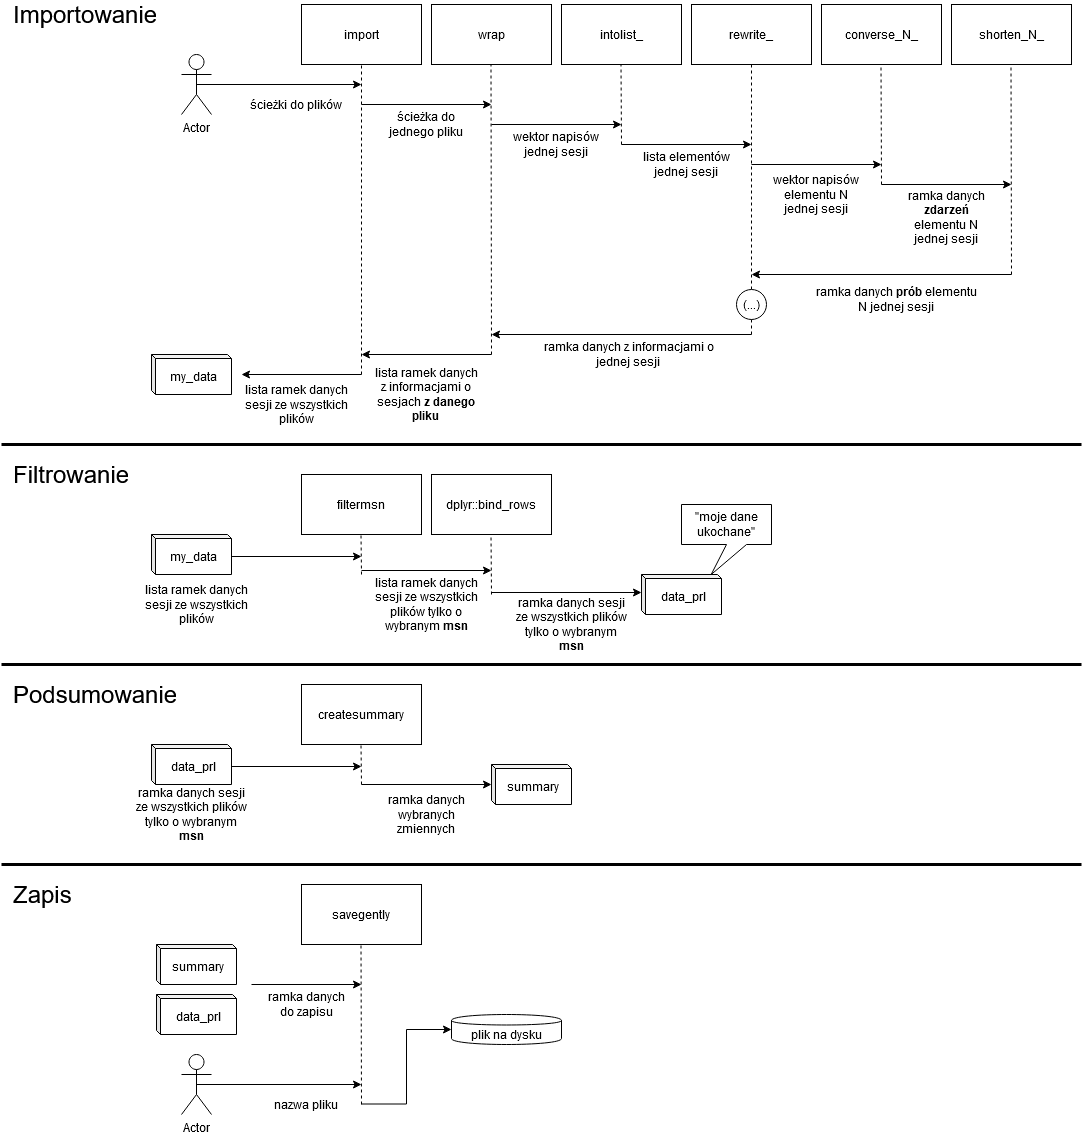

The diagram above was exported from draw.io. Its source (the exported page's mxGraphModel, read from the mxfile embedded in the PNG):
<mxGraphModel dx="2248" dy="809" grid="1" gridSize="10" guides="1" tooltips="1" connect="1" arrows="1" fold="1" page="1" pageScale="1" pageWidth="827" pageHeight="1169" math="0" shadow="0">
  <root>
    <mxCell id="0" />
    <mxCell id="1" parent="0" />
    <mxCell id="2" value="&lt;div&gt;import&lt;/div&gt;" style="rounded=0;whiteSpace=wrap;html=1;" vertex="1" parent="1">
      <mxGeometry x="20" y="20" width="120" height="60" as="geometry" />
    </mxCell>
    <mxCell id="3" value="&lt;div&gt;wrap&lt;/div&gt;" style="rounded=0;whiteSpace=wrap;html=1;" vertex="1" parent="1">
      <mxGeometry x="150" y="20" width="120" height="60" as="geometry" />
    </mxCell>
    <mxCell id="4" value="&lt;div&gt;intolist_&lt;/div&gt;" style="rounded=0;whiteSpace=wrap;html=1;" vertex="1" parent="1">
      <mxGeometry x="280" y="20" width="120" height="60" as="geometry" />
    </mxCell>
    <mxCell id="5" value="&lt;div&gt;converse_N_&lt;/div&gt;" style="rounded=0;whiteSpace=wrap;html=1;" vertex="1" parent="1">
      <mxGeometry x="540" y="20" width="120" height="60" as="geometry" />
    </mxCell>
    <mxCell id="6" value="shorten_N_" style="rounded=0;whiteSpace=wrap;html=1;" vertex="1" parent="1">
      <mxGeometry x="670" y="20" width="120" height="60" as="geometry" />
    </mxCell>
    <mxCell id="7" value="&lt;div&gt;rewrite_&lt;/div&gt;" style="rounded=0;whiteSpace=wrap;html=1;" vertex="1" parent="1">
      <mxGeometry x="410" y="20" width="120" height="60" as="geometry" />
    </mxCell>
    <mxCell id="8" value="" style="endArrow=none;dashed=1;html=1;entryX=0.5;entryY=1;entryDx=0;entryDy=0;" edge="1" target="2" parent="1">
      <mxGeometry width="50" height="50" relative="1" as="geometry">
        <mxPoint x="80" y="390" as="sourcePoint" />
        <mxPoint x="70" y="100" as="targetPoint" />
      </mxGeometry>
    </mxCell>
    <mxCell id="9" value="" style="endArrow=none;dashed=1;html=1;entryX=0.5;entryY=1;entryDx=0;entryDy=0;" edge="1" parent="1">
      <mxGeometry width="50" height="50" relative="1" as="geometry">
        <mxPoint x="210" y="370" as="sourcePoint" />
        <mxPoint x="209.5" y="80" as="targetPoint" />
      </mxGeometry>
    </mxCell>
    <mxCell id="10" value="" style="endArrow=none;dashed=1;html=1;entryX=0.5;entryY=1;entryDx=0;entryDy=0;" edge="1" parent="1">
      <mxGeometry width="50" height="50" relative="1" as="geometry">
        <mxPoint x="340" y="160" as="sourcePoint" />
        <mxPoint x="339.5" y="80" as="targetPoint" />
      </mxGeometry>
    </mxCell>
    <mxCell id="11" value="" style="endArrow=none;dashed=1;html=1;entryX=0.5;entryY=1;entryDx=0;entryDy=0;" edge="1" source="24" target="7" parent="1">
      <mxGeometry width="50" height="50" relative="1" as="geometry">
        <mxPoint x="469.5" y="730" as="sourcePoint" />
        <mxPoint x="469.5" y="70" as="targetPoint" />
      </mxGeometry>
    </mxCell>
    <mxCell id="12" value="" style="endArrow=none;dashed=1;html=1;entryX=0.5;entryY=1;entryDx=0;entryDy=0;" edge="1" parent="1">
      <mxGeometry width="50" height="50" relative="1" as="geometry">
        <mxPoint x="600" y="200" as="sourcePoint" />
        <mxPoint x="599.5" y="80" as="targetPoint" />
      </mxGeometry>
    </mxCell>
    <mxCell id="13" value="" style="endArrow=none;dashed=1;html=1;entryX=0.5;entryY=1;entryDx=0;entryDy=0;" edge="1" parent="1">
      <mxGeometry width="50" height="50" relative="1" as="geometry">
        <mxPoint x="730" y="290" as="sourcePoint" />
        <mxPoint x="729.5" y="80" as="targetPoint" />
      </mxGeometry>
    </mxCell>
    <mxCell id="14" value="" style="endArrow=classic;html=1;" edge="1" parent="1">
      <mxGeometry width="50" height="50" relative="1" as="geometry">
        <mxPoint x="80" y="120" as="sourcePoint" />
        <mxPoint x="210" y="120" as="targetPoint" />
        <Array as="points" />
      </mxGeometry>
    </mxCell>
    <mxCell id="15" value="" style="endArrow=classic;html=1;exitX=0.5;exitY=0.5;exitDx=0;exitDy=0;exitPerimeter=0;" edge="1" source="36" parent="1">
      <mxGeometry width="50" height="50" relative="1" as="geometry">
        <mxPoint x="-40" y="100" as="sourcePoint" />
        <mxPoint x="80" y="100" as="targetPoint" />
      </mxGeometry>
    </mxCell>
    <mxCell id="16" value="" style="endArrow=classic;html=1;" edge="1" parent="1">
      <mxGeometry width="50" height="50" relative="1" as="geometry">
        <mxPoint x="210" y="140" as="sourcePoint" />
        <mxPoint x="340" y="140" as="targetPoint" />
        <Array as="points" />
      </mxGeometry>
    </mxCell>
    <mxCell id="17" value="" style="endArrow=classic;html=1;" edge="1" parent="1">
      <mxGeometry width="50" height="50" relative="1" as="geometry">
        <mxPoint x="340" y="160" as="sourcePoint" />
        <mxPoint x="470" y="160" as="targetPoint" />
        <Array as="points" />
      </mxGeometry>
    </mxCell>
    <mxCell id="18" value="" style="endArrow=classic;html=1;" edge="1" parent="1">
      <mxGeometry width="50" height="50" relative="1" as="geometry">
        <mxPoint x="470" y="180" as="sourcePoint" />
        <mxPoint x="600" y="180" as="targetPoint" />
        <Array as="points" />
      </mxGeometry>
    </mxCell>
    <mxCell id="19" value="" style="endArrow=classic;html=1;" edge="1" parent="1">
      <mxGeometry width="50" height="50" relative="1" as="geometry">
        <mxPoint x="600" y="200" as="sourcePoint" />
        <mxPoint x="730" y="200" as="targetPoint" />
        <Array as="points" />
      </mxGeometry>
    </mxCell>
    <mxCell id="20" value="" style="endArrow=classic;html=1;" edge="1" parent="1">
      <mxGeometry width="50" height="50" relative="1" as="geometry">
        <mxPoint x="730" y="290" as="sourcePoint" />
        <mxPoint x="470" y="290" as="targetPoint" />
        <Array as="points" />
      </mxGeometry>
    </mxCell>
    <mxCell id="21" value="" style="endArrow=classic;html=1;" edge="1" parent="1">
      <mxGeometry width="50" height="50" relative="1" as="geometry">
        <mxPoint x="470" y="350" as="sourcePoint" />
        <mxPoint x="210" y="350" as="targetPoint" />
        <Array as="points" />
      </mxGeometry>
    </mxCell>
    <mxCell id="22" value="" style="endArrow=classic;html=1;" edge="1" parent="1">
      <mxGeometry width="50" height="50" relative="1" as="geometry">
        <mxPoint x="210" y="370" as="sourcePoint" />
        <mxPoint x="80" y="370" as="targetPoint" />
        <Array as="points" />
      </mxGeometry>
    </mxCell>
    <mxCell id="23" value="" style="endArrow=classic;html=1;" edge="1" parent="1">
      <mxGeometry width="50" height="50" relative="1" as="geometry">
        <mxPoint x="80" y="390" as="sourcePoint" />
        <mxPoint x="-40" y="390" as="targetPoint" />
        <Array as="points" />
      </mxGeometry>
    </mxCell>
    <mxCell id="24" value="(...)" style="ellipse;whiteSpace=wrap;html=1;" vertex="1" parent="1">
      <mxGeometry x="455" y="305" width="30" height="30" as="geometry" />
    </mxCell>
    <mxCell id="25" value="" style="endArrow=none;dashed=1;html=1;entryX=0.5;entryY=1;entryDx=0;entryDy=0;" edge="1" target="24" parent="1">
      <mxGeometry width="50" height="50" relative="1" as="geometry">
        <mxPoint x="470" y="350" as="sourcePoint" />
        <mxPoint x="470" y="80" as="targetPoint" />
      </mxGeometry>
    </mxCell>
    <mxCell id="26" value="&lt;div&gt;ścieżka do jednego pliku&lt;/div&gt;" style="text;html=1;strokeColor=none;fillColor=none;align=center;verticalAlign=middle;whiteSpace=wrap;rounded=0;" vertex="1" parent="1">
      <mxGeometry x="100" y="130" width="90" height="20" as="geometry" />
    </mxCell>
    <mxCell id="27" value="lista elementów jednej sesji" style="text;html=1;strokeColor=none;fillColor=none;align=center;verticalAlign=middle;whiteSpace=wrap;rounded=0;" vertex="1" parent="1">
      <mxGeometry x="360" y="170" width="90" height="20" as="geometry" />
    </mxCell>
    <mxCell id="28" value="wektor napisów jednej sesji" style="text;html=1;strokeColor=none;fillColor=none;align=center;verticalAlign=middle;whiteSpace=wrap;rounded=0;" vertex="1" parent="1">
      <mxGeometry x="230" y="150" width="90" height="20" as="geometry" />
    </mxCell>
    <mxCell id="29" value="&lt;div&gt;wektor napisów elementu N jednej sesji&lt;/div&gt;" style="text;html=1;strokeColor=none;fillColor=none;align=center;verticalAlign=middle;whiteSpace=wrap;rounded=0;" vertex="1" parent="1">
      <mxGeometry x="490" y="200" width="90" height="20" as="geometry" />
    </mxCell>
    <mxCell id="30" value="&lt;div&gt;ramka danych &lt;b&gt;zdarzeń &lt;/b&gt;elementu N jednej sesji&lt;/div&gt;" style="text;html=1;strokeColor=none;fillColor=none;align=center;verticalAlign=middle;whiteSpace=wrap;rounded=0;" vertex="1" parent="1">
      <mxGeometry x="620" y="223" width="90" height="20" as="geometry" />
    </mxCell>
    <mxCell id="31" value="&lt;div&gt;ramka danych &lt;b&gt;prób &lt;/b&gt;elementu N jednej sesji&lt;/div&gt;" style="text;html=1;strokeColor=none;fillColor=none;align=center;verticalAlign=middle;whiteSpace=wrap;rounded=0;" vertex="1" parent="1">
      <mxGeometry x="530" y="305" width="170" height="20" as="geometry" />
    </mxCell>
    <mxCell id="32" value="&lt;div&gt;ramka danych z informacjami o jednej sesji&lt;b&gt;&lt;br&gt;&lt;/b&gt;&lt;/div&gt;" style="text;html=1;strokeColor=none;fillColor=none;align=center;verticalAlign=middle;whiteSpace=wrap;rounded=0;" vertex="1" parent="1">
      <mxGeometry x="260" y="360" width="175" height="20" as="geometry" />
    </mxCell>
    <mxCell id="33" value="&lt;div&gt;lista ramek danych z informacjami o sesjach&lt;b&gt; z danego pliku&lt;br&gt;&lt;/b&gt;&lt;/div&gt;" style="text;html=1;strokeColor=none;fillColor=none;align=center;verticalAlign=middle;whiteSpace=wrap;rounded=0;" vertex="1" parent="1">
      <mxGeometry x="90" y="400" width="110" height="20" as="geometry" />
    </mxCell>
    <mxCell id="34" value="ścieżki do plików" style="text;html=1;strokeColor=none;fillColor=none;align=center;verticalAlign=middle;whiteSpace=wrap;rounded=0;" vertex="1" parent="1">
      <mxGeometry x="-40" y="110" width="110" height="20" as="geometry" />
    </mxCell>
    <mxCell id="35" value="lista ramek danych sesji ze wszystkich plików" style="text;html=1;strokeColor=none;fillColor=none;align=center;verticalAlign=middle;whiteSpace=wrap;rounded=0;" vertex="1" parent="1">
      <mxGeometry x="-40" y="400" width="110" height="40" as="geometry" />
    </mxCell>
    <mxCell id="36" value="Actor" style="shape=umlActor;verticalLabelPosition=bottom;labelBackgroundColor=#ffffff;verticalAlign=top;html=1;outlineConnect=0;" vertex="1" parent="1">
      <mxGeometry x="-100" y="70" width="30" height="60" as="geometry" />
    </mxCell>
    <mxCell id="37" value="my_data" style="shape=cube;whiteSpace=wrap;html=1;boundedLbl=1;backgroundOutline=1;darkOpacity=0.05;darkOpacity2=0.1;size=4;" vertex="1" parent="1">
      <mxGeometry x="-130" y="370" width="80" height="40" as="geometry" />
    </mxCell>
    <mxCell id="38" value="data_prl" style="shape=cube;whiteSpace=wrap;html=1;boundedLbl=1;backgroundOutline=1;darkOpacity=0.05;darkOpacity2=0.1;size=4;" vertex="1" parent="1">
      <mxGeometry x="360" y="590" width="80" height="40" as="geometry" />
    </mxCell>
    <mxCell id="39" value="filtermsn" style="rounded=0;whiteSpace=wrap;html=1;" vertex="1" parent="1">
      <mxGeometry x="20" y="490" width="120" height="60" as="geometry" />
    </mxCell>
    <mxCell id="40" style="edgeStyle=orthogonalEdgeStyle;rounded=0;orthogonalLoop=1;jettySize=auto;html=1;exitX=0;exitY=0;exitDx=80;exitDy=22;exitPerimeter=0;" edge="1" source="41" parent="1">
      <mxGeometry relative="1" as="geometry">
        <mxPoint x="80" y="572" as="targetPoint" />
      </mxGeometry>
    </mxCell>
    <mxCell id="41" value="my_data" style="shape=cube;whiteSpace=wrap;html=1;boundedLbl=1;backgroundOutline=1;darkOpacity=0.05;darkOpacity2=0.1;size=4;" vertex="1" parent="1">
      <mxGeometry x="-130" y="550" width="80" height="40" as="geometry" />
    </mxCell>
    <mxCell id="42" value="dplyr::bind_rows" style="rounded=0;whiteSpace=wrap;html=1;" vertex="1" parent="1">
      <mxGeometry x="150" y="490" width="120" height="60" as="geometry" />
    </mxCell>
    <mxCell id="43" value="" style="endArrow=none;dashed=1;html=1;entryX=0.5;entryY=1;entryDx=0;entryDy=0;" edge="1" parent="1">
      <mxGeometry width="50" height="50" relative="1" as="geometry">
        <mxPoint x="80" y="590" as="sourcePoint" />
        <mxPoint x="79.5" y="550" as="targetPoint" />
      </mxGeometry>
    </mxCell>
    <mxCell id="44" value="" style="endArrow=none;dashed=1;html=1;entryX=0.5;entryY=1;entryDx=0;entryDy=0;" edge="1" parent="1">
      <mxGeometry width="50" height="50" relative="1" as="geometry">
        <mxPoint x="210" y="610" as="sourcePoint" />
        <mxPoint x="209.5" y="550" as="targetPoint" />
      </mxGeometry>
    </mxCell>
    <mxCell id="45" style="edgeStyle=orthogonalEdgeStyle;rounded=0;orthogonalLoop=1;jettySize=auto;html=1;exitX=0;exitY=0;exitDx=80;exitDy=22;exitPerimeter=0;" edge="1" parent="1">
      <mxGeometry relative="1" as="geometry">
        <mxPoint x="210" y="586" as="targetPoint" />
        <mxPoint x="80" y="586" as="sourcePoint" />
      </mxGeometry>
    </mxCell>
    <mxCell id="46" style="edgeStyle=orthogonalEdgeStyle;rounded=0;orthogonalLoop=1;jettySize=auto;html=1;entryX=0;entryY=0;entryDx=0;entryDy=18;entryPerimeter=0;" edge="1" target="38" parent="1">
      <mxGeometry relative="1" as="geometry">
        <mxPoint x="310" y="606" as="targetPoint" />
        <mxPoint x="210" y="608" as="sourcePoint" />
      </mxGeometry>
    </mxCell>
    <mxCell id="47" value="lista ramek danych sesji ze wszystkich plików" style="text;html=1;strokeColor=none;fillColor=none;align=center;verticalAlign=middle;whiteSpace=wrap;rounded=0;" vertex="1" parent="1">
      <mxGeometry x="-140" y="600" width="110" height="40" as="geometry" />
    </mxCell>
    <mxCell id="48" value="lista ramek danych sesji ze wszystkich plików tylko o wybranym &lt;b&gt;msn&lt;/b&gt;" style="text;html=1;strokeColor=none;fillColor=none;align=center;verticalAlign=middle;whiteSpace=wrap;rounded=0;" vertex="1" parent="1">
      <mxGeometry x="90" y="600" width="110" height="40" as="geometry" />
    </mxCell>
    <mxCell id="49" value="ramka danych sesji ze wszystkich plików tylko o wybranym &lt;b&gt;msn&lt;/b&gt;" style="text;html=1;strokeColor=none;fillColor=none;align=center;verticalAlign=middle;whiteSpace=wrap;rounded=0;" vertex="1" parent="1">
      <mxGeometry x="230" y="620" width="120" height="40" as="geometry" />
    </mxCell>
    <mxCell id="50" value="&quot;moje dane ukochane&quot;" style="shape=callout;whiteSpace=wrap;html=1;perimeter=calloutPerimeter;position2=0.33;" vertex="1" parent="1">
      <mxGeometry x="400" y="520" width="90" height="70" as="geometry" />
    </mxCell>
    <mxCell id="51" value="createsummary" style="rounded=0;whiteSpace=wrap;html=1;" vertex="1" parent="1">
      <mxGeometry x="20" y="700" width="120" height="60" as="geometry" />
    </mxCell>
    <mxCell id="52" style="edgeStyle=orthogonalEdgeStyle;rounded=0;orthogonalLoop=1;jettySize=auto;html=1;exitX=0;exitY=0;exitDx=80;exitDy=22;exitPerimeter=0;" edge="1" source="53" parent="1">
      <mxGeometry relative="1" as="geometry">
        <mxPoint x="80" y="782" as="targetPoint" />
      </mxGeometry>
    </mxCell>
    <mxCell id="53" value="data_prl" style="shape=cube;whiteSpace=wrap;html=1;boundedLbl=1;backgroundOutline=1;darkOpacity=0.05;darkOpacity2=0.1;size=4;" vertex="1" parent="1">
      <mxGeometry x="-130" y="760" width="80" height="40" as="geometry" />
    </mxCell>
    <mxCell id="54" value="" style="endArrow=none;dashed=1;html=1;entryX=0.5;entryY=1;entryDx=0;entryDy=0;" edge="1" parent="1">
      <mxGeometry width="50" height="50" relative="1" as="geometry">
        <mxPoint x="80" y="800" as="sourcePoint" />
        <mxPoint x="79.5" y="760" as="targetPoint" />
      </mxGeometry>
    </mxCell>
    <mxCell id="55" value="summary" style="shape=cube;whiteSpace=wrap;html=1;boundedLbl=1;backgroundOutline=1;darkOpacity=0.05;darkOpacity2=0.1;size=4;" vertex="1" parent="1">
      <mxGeometry x="210" y="780" width="80" height="40" as="geometry" />
    </mxCell>
    <mxCell id="56" style="edgeStyle=orthogonalEdgeStyle;rounded=0;orthogonalLoop=1;jettySize=auto;html=1;exitX=0;exitY=0;exitDx=80;exitDy=22;exitPerimeter=0;" edge="1" parent="1">
      <mxGeometry relative="1" as="geometry">
        <mxPoint x="210" y="800" as="targetPoint" />
        <mxPoint x="80" y="800" as="sourcePoint" />
      </mxGeometry>
    </mxCell>
    <mxCell id="57" value="savegently" style="rounded=0;whiteSpace=wrap;html=1;" vertex="1" parent="1">
      <mxGeometry x="20" y="900" width="120" height="60" as="geometry" />
    </mxCell>
    <mxCell id="58" value="ramka danych sesji ze wszystkich plików tylko o wybranym &lt;b&gt;msn&lt;/b&gt;" style="text;html=1;strokeColor=none;fillColor=none;align=center;verticalAlign=middle;whiteSpace=wrap;rounded=0;" vertex="1" parent="1">
      <mxGeometry x="-150" y="810" width="120" height="40" as="geometry" />
    </mxCell>
    <mxCell id="59" value="ramka danych wybranych zmiennych" style="text;html=1;strokeColor=none;fillColor=none;align=center;verticalAlign=middle;whiteSpace=wrap;rounded=0;" vertex="1" parent="1">
      <mxGeometry x="90" y="810" width="110" height="40" as="geometry" />
    </mxCell>
    <mxCell id="60" style="edgeStyle=orthogonalEdgeStyle;rounded=0;orthogonalLoop=1;jettySize=auto;html=1;" edge="1" parent="1">
      <mxGeometry relative="1" as="geometry">
        <mxPoint x="80" y="1000" as="targetPoint" />
        <mxPoint x="-30" y="1000" as="sourcePoint" />
      </mxGeometry>
    </mxCell>
    <mxCell id="61" value="summary" style="shape=cube;whiteSpace=wrap;html=1;boundedLbl=1;backgroundOutline=1;darkOpacity=0.05;darkOpacity2=0.1;size=4;" vertex="1" parent="1">
      <mxGeometry x="-125" y="960" width="80" height="40" as="geometry" />
    </mxCell>
    <mxCell id="62" value="data_prl" style="shape=cube;whiteSpace=wrap;html=1;boundedLbl=1;backgroundOutline=1;darkOpacity=0.05;darkOpacity2=0.1;size=4;" vertex="1" parent="1">
      <mxGeometry x="-125" y="1010" width="80" height="40" as="geometry" />
    </mxCell>
    <mxCell id="63" value="" style="endArrow=none;dashed=1;html=1;entryX=0.5;entryY=1;entryDx=0;entryDy=0;" edge="1" parent="1">
      <mxGeometry width="50" height="50" relative="1" as="geometry">
        <mxPoint x="80" y="1120" as="sourcePoint" />
        <mxPoint x="79.5" y="960" as="targetPoint" />
      </mxGeometry>
    </mxCell>
    <mxCell id="64" style="edgeStyle=orthogonalEdgeStyle;rounded=0;orthogonalLoop=1;jettySize=auto;html=1;exitX=0.5;exitY=0.5;exitDx=0;exitDy=0;exitPerimeter=0;" edge="1" source="65" parent="1">
      <mxGeometry relative="1" as="geometry">
        <mxPoint x="80" y="1100" as="targetPoint" />
      </mxGeometry>
    </mxCell>
    <mxCell id="65" value="Actor" style="shape=umlActor;verticalLabelPosition=bottom;labelBackgroundColor=#ffffff;verticalAlign=top;html=1;outlineConnect=0;" vertex="1" parent="1">
      <mxGeometry x="-100" y="1070" width="30" height="60" as="geometry" />
    </mxCell>
    <mxCell id="66" value="ramka danych do zapisu" style="text;html=1;strokeColor=none;fillColor=none;align=center;verticalAlign=middle;whiteSpace=wrap;rounded=0;" vertex="1" parent="1">
      <mxGeometry x="-20" y="1010" width="90" height="20" as="geometry" />
    </mxCell>
    <mxCell id="67" value="nazwa pliku" style="text;html=1;strokeColor=none;fillColor=none;align=center;verticalAlign=middle;whiteSpace=wrap;rounded=0;" vertex="1" parent="1">
      <mxGeometry x="-20" y="1110" width="90" height="20" as="geometry" />
    </mxCell>
    <mxCell id="68" value="plik na dysku" style="shape=cylinder;whiteSpace=wrap;html=1;boundedLbl=1;backgroundOutline=1;" vertex="1" parent="1">
      <mxGeometry x="170" y="1030" width="110" height="30" as="geometry" />
    </mxCell>
    <mxCell id="69" style="edgeStyle=orthogonalEdgeStyle;rounded=0;orthogonalLoop=1;jettySize=auto;html=1;exitX=0.5;exitY=0.5;exitDx=0;exitDy=0;exitPerimeter=0;entryX=0;entryY=0.5;entryDx=0;entryDy=0;" edge="1" target="68" parent="1">
      <mxGeometry relative="1" as="geometry">
        <mxPoint x="245" y="1119.5" as="targetPoint" />
        <mxPoint x="80" y="1119.5" as="sourcePoint" />
      </mxGeometry>
    </mxCell>
    <mxCell id="70" value="" style="endArrow=none;html=1;strokeWidth=3;" edge="1" parent="1">
      <mxGeometry width="50" height="50" relative="1" as="geometry">
        <mxPoint x="-280" y="460" as="sourcePoint" />
        <mxPoint x="800" y="460" as="targetPoint" />
      </mxGeometry>
    </mxCell>
    <mxCell id="71" value="" style="endArrow=none;html=1;strokeWidth=3;" edge="1" parent="1">
      <mxGeometry width="50" height="50" relative="1" as="geometry">
        <mxPoint x="-280" y="680" as="sourcePoint" />
        <mxPoint x="800" y="680" as="targetPoint" />
      </mxGeometry>
    </mxCell>
    <mxCell id="72" value="" style="endArrow=none;html=1;strokeWidth=3;" edge="1" parent="1">
      <mxGeometry width="50" height="50" relative="1" as="geometry">
        <mxPoint x="-280" y="880" as="sourcePoint" />
        <mxPoint x="800" y="880" as="targetPoint" />
      </mxGeometry>
    </mxCell>
    <mxCell id="73" value="&lt;div style=&quot;font-size: 24px&quot;&gt;Importowanie&lt;/div&gt;" style="text;html=1;strokeColor=none;fillColor=none;align=left;verticalAlign=middle;whiteSpace=wrap;rounded=0;fontSize=24;" vertex="1" parent="1">
      <mxGeometry x="-270" y="20" width="160" height="20" as="geometry" />
    </mxCell>
    <mxCell id="74" value="Podsumowanie" style="text;html=1;strokeColor=none;fillColor=none;align=left;verticalAlign=middle;whiteSpace=wrap;rounded=0;fontSize=24;" vertex="1" parent="1">
      <mxGeometry x="-270" y="700" width="160" height="20" as="geometry" />
    </mxCell>
    <mxCell id="75" value="Filtrowanie" style="text;html=1;strokeColor=none;fillColor=none;align=left;verticalAlign=middle;whiteSpace=wrap;rounded=0;fontSize=24;" vertex="1" parent="1">
      <mxGeometry x="-270" y="480" width="160" height="20" as="geometry" />
    </mxCell>
    <mxCell id="76" value="Zapis" style="text;html=1;strokeColor=none;fillColor=none;align=left;verticalAlign=middle;whiteSpace=wrap;rounded=0;fontSize=24;" vertex="1" parent="1">
      <mxGeometry x="-270" y="900" width="160" height="20" as="geometry" />
    </mxCell>
  </root>
</mxGraphModel>